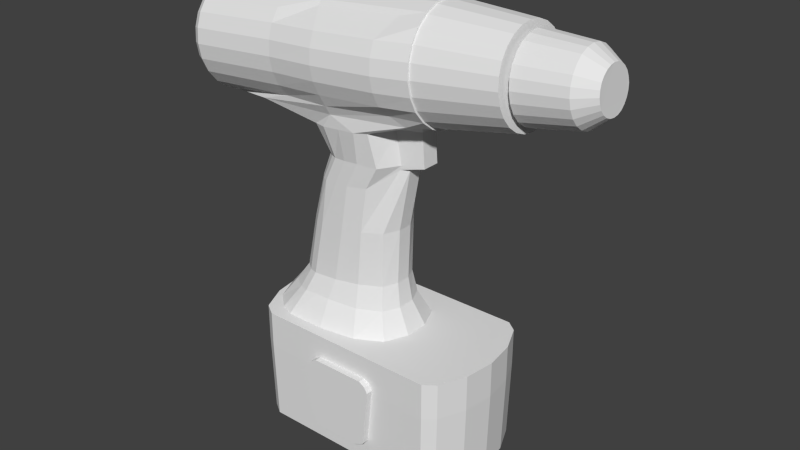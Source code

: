 # Source: screwdriver-12V.blend  (saved by Blender 2.78.0; exported with 4.5.12 LTS)
import bpy
from mathutils import Matrix  # noqa: F401  (used for matrix-valued properties, if any)

bpy.ops.wm.read_factory_settings(use_empty=True)
scene = bpy.context.scene
scene.name = 'Scene'

# ---- collections
col_collection_1 = bpy.data.collections.new('Collection 1'); scene.collection.children.link(col_collection_1)

# ---- world
world_world = bpy.data.worlds.new('World'); scene.world = world_world
world_world.color = (0.05088, 0.05088, 0.05088)
world_world.use_sun_shadow = False
world_world.sun_shadow_jitter_overblur = 0.0
world_world.cycles.sampling_method = 'NONE'
world_world.cycles.sample_map_resolution = 256

# ---- meshes
me_circle = bpy.data.meshes.new('Circle')
me_circle.from_pydata([(-0.01212, 0.02134, 0.1693), (-0.02141, 0.02134, 0.1685), (-0.0281, 0.01911, 0.1679), (-0.03566, 0.01364, 0.1673), (-0.04048, 0.004736, 0.1669), (-0.04048, -0.004736, 0.1669), (-0.03566, -0.01364, 0.1673), (-0.0281, -0.01911, 0.1679), (-0.02141, -0.02134, 0.1685), (-0.01212, -0.02134, 0.1693), (-0.002822, -0.02134, 0.17), (0.003863, -0.01911, 0.1706), (0.01142, -0.007647, 0.1712), (0.02454, -0.004736, 0.1723), (0.02454, 0.004736, 0.1723), (0.01142, 0.007647, 0.1712), (0.003863, 0.01911, 0.1706), (-0.002822, 0.02134, 0.17), (-0.02938, 0.02177, 0.07513), (-0.03716, 0.02177, 0.07449), (-0.04275, 0.01949, 0.07403), (-0.05087, 0.01391, 0.0735), (-0.05491, 0.00483, 0.07317), (-0.05491, -0.00483, 0.07317), (-0.05087, -0.01391, 0.0735), (-0.04275, -0.01949, 0.07403), (-0.03716, -0.02177, 0.07449), (-0.02938, -0.02177, 0.07513), (-0.02168, -0.02177, 0.07515), (-0.005125, -0.01949, 0.07497), (0.007286, -0.01391, 0.07517), (0.01134, -0.00483, 0.07513), (0.01134, 0.00483, 0.07513), (0.007286, 0.01391, 0.07517), (-0.005125, 0.01949, 0.07497), (-0.02168, 0.02177, 0.07515), (0.107, 0.018, 0.2121), (0.1074, 0.01739, 0.2074), (0.1078, 0.01559, 0.2031), (0.1081, 0.01273, 0.1994), (0.1083, 0.009001, 0.1965), (0.1085, 0.004659, 0.1947), (0.1085, 2.298e-09, 0.1941), (0.1085, -0.004659, 0.1947), (0.1083, -0.009001, 0.1965), (0.1081, -0.01273, 0.1994), (0.1078, -0.01559, 0.2031), (0.1074, -0.01739, 0.2074), (0.107, -0.018, 0.2121), (0.1066, -0.01739, 0.2167), (0.1063, -0.01559, 0.221), (0.106, -0.01273, 0.2247), (0.1057, -0.009001, 0.2276), (0.1056, -0.004659, 0.2294), (0.1055, -7.431e-09, 0.23), (0.1056, 0.004659, 0.2294), (0.1057, 0.009001, 0.2276), (0.106, 0.01273, 0.2247), (0.1063, 0.01559, 0.221), (0.1066, 0.01739, 0.2167), (0.08081, 0.02095, 0.2099), (0.08126, 0.02024, 0.2045), (0.08168, 0.01814, 0.1994), (0.08203, 0.01481, 0.1951), (0.08231, 0.01048, 0.1918), (0.08248, 0.005422, 0.1897), (0.08254, 2.918e-09, 0.189), (0.08248, -0.005422, 0.1897), (0.08231, -0.01048, 0.1918), (0.08203, -0.01481, 0.1951), (0.08168, -0.01814, 0.1994), (0.08126, -0.02024, 0.2045), (0.08081, -0.02095, 0.2099), (0.08036, -0.02024, 0.2153), (0.07995, -0.01814, 0.2203), (0.07959, -0.01481, 0.2246), (0.07931, -0.01048, 0.228), (0.07914, -0.005422, 0.23), (0.07908, -8.404e-09, 0.2308), (0.07914, 0.005422, 0.23), (0.07931, 0.01048, 0.228), (0.07959, 0.01481, 0.2246), (0.07995, 0.01814, 0.2203), (0.08036, 0.02024, 0.2153), (0.1163, 0.01134, 0.2128), (0.1165, 0.01095, 0.2099), (0.1167, 0.009821, 0.2072), (0.1169, 0.008019, 0.2048), (0.1171, 0.00567, 0.203), (0.1172, 0.002935, 0.2019), (0.1172, 6.039e-10, 0.2015), (0.1172, -0.002935, 0.2019), (0.1171, -0.00567, 0.203), (0.1169, -0.008019, 0.2048), (0.1167, -0.009821, 0.2072), (0.1165, -0.01095, 0.2099), (0.1163, -0.01134, 0.2128), (0.116, -0.01095, 0.2157), (0.1158, -0.009821, 0.2185), (0.1156, -0.008019, 0.2208), (0.1155, -0.00567, 0.2226), (0.1154, -0.002935, 0.2237), (0.1153, -5.525e-09, 0.2241), (0.1154, 0.002935, 0.2237), (0.1155, 0.00567, 0.2226), (0.1156, 0.008019, 0.2208), (0.1158, 0.009821, 0.2185), (0.116, 0.01095, 0.2157), (0.07795, 0.02405, 0.2096), (0.07846, 0.02323, 0.2034), (0.07894, 0.02083, 0.1977), (0.07935, 0.017, 0.1927), (0.07966, 0.01202, 0.1889), (0.07986, 0.006224, 0.1865), (0.07993, 3.412e-09, 0.1857), (0.07986, -0.006224, 0.1865), (0.07966, -0.01202, 0.1889), (0.07935, -0.017, 0.1927), (0.07894, -0.02083, 0.1977), (0.07846, -0.02323, 0.2034), (0.07795, -0.02405, 0.2096), (0.07743, -0.02323, 0.2158), (0.07695, -0.02083, 0.2216), (0.07654, -0.017, 0.2266), (0.07623, -0.01202, 0.2304), (0.07603, -0.006224, 0.2328), (0.07596, -9.584e-09, 0.2336), (0.07603, 0.006224, 0.2328), (0.07623, 0.01202, 0.2304), (0.07654, 0.017, 0.2266), (0.07695, 0.02083, 0.2216), (0.07743, 0.02323, 0.2158), (0.03609, 0.02888, 0.2062), (0.03671, 0.0279, 0.1987), (0.03728, 0.02501, 0.1918), (0.03777, 0.02042, 0.1858), (0.03815, 0.01444, 0.1813), (0.03839, 0.007476, 0.1784), (0.03847, 4.457e-09, 0.1774), (0.03839, -0.007476, 0.1784), (0.03815, -0.01444, 0.1813), (0.03777, -0.02042, 0.1858), (0.03728, -0.02501, 0.1918), (0.03671, -0.0279, 0.1987), (0.03609, -0.02888, 0.2062), (0.03547, -0.0279, 0.2136), (0.0349, -0.02501, 0.2206), (0.0344, -0.02042, 0.2265), (0.03402, -0.01444, 0.2311), (0.03379, -0.007476, 0.234), (0.03371, -1.115e-08, 0.235), (0.03379, 0.007476, 0.234), (0.03402, 0.01444, 0.2311), (0.0344, 0.02042, 0.2265), (0.0349, 0.02501, 0.2206), (0.03547, 0.0279, 0.2136), (0.03609, 0.02982, 0.2062), (0.03673, 0.0288, 0.1985), (0.03732, 0.02582, 0.1913), (0.03783, 0.02108, 0.1852), (0.03822, 0.01491, 0.1804), (0.03847, 0.007717, 0.1775), (0.03855, 4.654e-09, 0.1765), (0.03847, -0.007717, 0.1775), (0.03822, -0.01491, 0.1804), (0.03783, -0.02108, 0.1852), (0.03732, -0.02582, 0.1913), (0.03673, -0.0288, 0.1985), (0.03609, -0.02982, 0.2062), (0.03545, -0.0288, 0.2139), (0.03486, -0.02582, 0.221), (0.03435, -0.02108, 0.2272), (0.03396, -0.01491, 0.2319), (0.03371, -0.007717, 0.2349), (0.03363, -1.146e-08, 0.2359), (0.03371, 0.007717, 0.2349), (0.03396, 0.01491, 0.2319), (0.03435, 0.02108, 0.2272), (0.03486, 0.02582, 0.221), (0.03545, 0.0288, 0.2139), (-0.09605, 0.02982, 0.1952), (-0.09542, 0.0288, 0.1875), (-0.09482, 0.02582, 0.1804), (-0.09431, 0.02108, 0.1742), (-0.09392, 0.01491, 0.1695), (-0.09368, 0.007717, 0.1665), (-0.09359, 4.654e-09, 0.1655), (-0.09368, -0.007717, 0.1665), (-0.09392, -0.01491, 0.1695), (-0.09431, -0.02108, 0.1742), (-0.09482, -0.02582, 0.1804), (-0.09542, -0.0288, 0.1875), (-0.09605, -0.02982, 0.1952), (-0.09669, -0.0288, 0.2029), (-0.09728, -0.02582, 0.2101), (-0.09779, -0.02108, 0.2162), (-0.09818, -0.01491, 0.221), (-0.09843, -0.007717, 0.2239), (-0.09851, -1.146e-08, 0.225), (-0.09843, 0.007717, 0.2239), (-0.09818, 0.01491, 0.221), (-0.09779, 0.02108, 0.2162), (-0.09728, 0.02582, 0.2101), (-0.09669, 0.0288, 0.2029), (-0.1004, 0.02745, 0.1949), (-0.09986, 0.02652, 0.1878), (-0.09931, 0.02377, 0.1812), (-0.09884, 0.01941, 0.1755), (-0.09848, 0.01373, 0.1712), (-0.09826, 0.007105, 0.1684), (-0.09818, 4.124e-09, 0.1675), (-0.09826, -0.007105, 0.1684), (-0.09848, -0.01373, 0.1712), (-0.09884, -0.01941, 0.1755), (-0.09931, -0.02377, 0.1812), (-0.09986, -0.02652, 0.1878), (-0.1004, -0.02745, 0.1949), (-0.101, -0.02652, 0.202), (-0.1016, -0.02377, 0.2086), (-0.102, -0.01941, 0.2142), (-0.1024, -0.01373, 0.2186), (-0.1026, -0.007105, 0.2213), (-0.1027, -1.071e-08, 0.2222), (-0.1026, 0.007105, 0.2213), (-0.1024, 0.01373, 0.2186), (-0.102, 0.01941, 0.2142), (-0.1016, 0.02377, 0.2086), (-0.101, 0.02652, 0.202), (0.01812, -0.02772, 0.1897), (-0.01727, -0.02772, 0.1868), (-0.0452, -0.02582, 0.1845), (-0.08641, -0.02582, 0.1811), (-0.087, -0.0288, 0.1882), (-0.04579, -0.0288, 0.1917), (-0.01787, -0.03092, 0.194), (0.01753, -0.03092, 0.1969), (0.02569, 0.02108, 0.1842), (-0.01676, 0.02442, 0.1806), (-0.05175, 0.02108, 0.1777), (-0.0859, 0.02108, 0.1749), (-0.08551, 0.01491, 0.1702), (-0.06294, 0.01889, 0.1721), (-0.01637, 0.02197, 0.1759), (0.02608, 0.01889, 0.1794), (0.01443, -1.146e-08, 0.2343), (-0.02096, -1.146e-08, 0.2314), (-0.04889, -1.146e-08, 0.2291), (-0.0901, -1.146e-08, 0.2256), (-0.09001, 0.007717, 0.2246), (-0.0488, 0.007717, 0.228), (-0.02088, 0.007717, 0.2304), (0.01451, 0.007717, 0.2333), (-0.08764, -0.02982, 0.1959), (-0.04643, -0.02982, 0.1993), (-0.0185, -0.03201, 0.2017), (0.01689, -0.03201, 0.2046), (-0.08526, 0.007717, 0.1672), (-0.06269, 0.007717, 0.1691), (0.02633, 0.007717, 0.1765), (-0.08977, 0.01491, 0.2217), (-0.04856, 0.01491, 0.2251), (-0.02624, 0.01491, 0.2269), (0.02037, 0.01491, 0.2308), (-0.08827, -0.0288, 0.2036), (-0.04706, -0.0288, 0.207), (-0.01914, -0.03092, 0.2093), (0.01625, -0.03092, 0.2123), (-0.08518, 4.654e-09, 0.1662), (-0.06261, 4.657e-09, 0.1681), (0.02641, 4.657e-09, 0.1755), (-0.08938, 0.02108, 0.2169), (-0.04817, 0.02108, 0.2204), (-0.02603, 0.01683, 0.2245), (0.02057, 0.01683, 0.2283), (-0.08887, -0.02582, 0.2108), (-0.04766, -0.02582, 0.2142), (-0.01973, -0.02772, 0.2165), (0.01566, -0.02772, 0.2194), (-0.08526, -0.007717, 0.1672), (-0.06269, -0.007717, 0.1691), (0.02633, -0.007717, 0.1765), (-0.08887, 0.02582, 0.2108), (-0.04766, 0.02582, 0.2142), (-0.01973, 0.02772, 0.2165), (0.01566, 0.02772, 0.2194), (-0.08938, -0.02108, 0.2169), (-0.04817, -0.02108, 0.2204), (-0.02603, -0.01683, 0.2245), (0.02057, -0.01683, 0.2283), (-0.08551, -0.01491, 0.1702), (-0.06294, -0.01889, 0.1721), (-0.01637, -0.02197, 0.1759), (0.02608, -0.01889, 0.1794), (-0.08827, 0.0288, 0.2036), (-0.04706, 0.0288, 0.207), (-0.01914, 0.03092, 0.2093), (0.01625, 0.03092, 0.2123), (0.01689, 0.03201, 0.2046), (-0.0185, 0.03201, 0.2017), (-0.04643, 0.02982, 0.1993), (-0.08764, 0.02982, 0.1959), (-0.087, 0.0288, 0.1882), (-0.04579, 0.0288, 0.1917), (-0.01787, 0.03092, 0.194), (0.01753, 0.03092, 0.1969), (-0.08977, -0.01491, 0.2217), (-0.04856, -0.01491, 0.2251), (-0.02624, -0.01491, 0.2269), (0.02037, -0.01491, 0.2308), (-0.0859, -0.02108, 0.1749), (-0.04469, -0.02108, 0.1783), (-0.01676, -0.02442, 0.1806), (0.01863, -0.02108, 0.1836), (-0.08641, 0.02582, 0.1811), (-0.0452, 0.02582, 0.1845), (-0.01727, 0.02772, 0.1868), (0.01812, 0.02772, 0.1897), (-0.09001, -0.007717, 0.2246), (-0.0488, -0.007717, 0.228), (-0.02088, -0.007717, 0.2304), (0.01451, -0.007717, 0.2333), (0.006452, -0.01612, 0.1528), (-0.003827, -0.01612, 0.1165), (-0.00626, -0.01612, 0.0868), (0.005774, -0.0115, 0.08779), (0.006488, -0.0115, 0.1173), (0.01358, -0.006449, 0.1534), (-0.0293, 0.003994, 0.1512), (-0.042, 0.003994, 0.1133), (-0.04778, 0.003994, 0.08336), (-0.04778, -0.003994, 0.08336), (-0.042, -0.003994, 0.1133), (-0.0293, -0.003994, 0.1512), (0.009369, -0.003994, 0.08809), (0.01056, -0.003994, 0.1177), (0.02583, -0.004736, 0.1544), (-0.04418, -0.0115, 0.08366), (-0.03793, -0.0115, 0.1137), (-0.02631, -0.0115, 0.1514), (0.009369, 0.003994, 0.08809), (0.01056, 0.003994, 0.1177), (0.02583, 0.004736, 0.1544), (-0.03855, -0.01612, 0.08412), (-0.03278, -0.01612, 0.1141), (-0.02195, -0.01529, 0.1518), (0.005774, 0.0115, 0.08779), (0.006488, 0.0115, 0.1173), (0.01358, 0.006449, 0.1534), (-0.03357, -0.018, 0.08454), (-0.02758, -0.018, 0.1145), (-0.0184, -0.01713, 0.1521), (-0.01177, 0.018, 0.1526), (-0.02074, 0.018, 0.1151), (-0.02664, 0.018, 0.08511), (-0.03357, 0.018, 0.08454), (-0.02758, 0.018, 0.1145), (-0.0184, 0.01713, 0.1521), (-0.00626, 0.01612, 0.0868), (-0.003827, 0.01612, 0.1165), (0.006452, 0.01612, 0.1528), (-0.02664, -0.018, 0.08511), (-0.02074, -0.018, 0.1151), (-0.01177, -0.018, 0.1526), (-0.03855, 0.01612, 0.08412), (-0.03278, 0.01612, 0.1141), (-0.02195, 0.01529, 0.1518), (-0.01971, 0.018, 0.08568), (-0.01456, 0.018, 0.1156), (-0.003942, 0.018, 0.1533), (-0.01971, -0.018, 0.08568), (-0.01456, -0.018, 0.1156), (-0.003942, -0.018, 0.1533), (-0.04418, 0.0115, 0.08366), (-0.03793, 0.0115, 0.1137), (-0.02631, 0.0115, 0.1514), (-0.0001362, -0.01612, 0.1407), (0.01288, -0.006449, 0.1511), (-0.03407, 0.003994, 0.1379), (-0.03407, -0.003994, 0.1379), (0.01694, -0.003994, 0.1515), (-0.03155, -0.0115, 0.1381), (0.01694, 0.003994, 0.1515), (-0.0277, -0.01564, 0.1384), (0.01288, 0.006449, 0.1511), (-0.02446, -0.0175, 0.1387), (-0.01774, 0.018, 0.1392), (-0.02446, 0.0175, 0.1387), (-0.0001361, 0.01612, 0.1407), (-0.01774, -0.018, 0.1392), (-0.0277, 0.01564, 0.1384), (-0.01061, 0.018, 0.1398), (-0.01061, -0.018, 0.1398), (-0.03155, 0.0115, 0.1381), (-0.03118, 0.02961, 0.06239), (-0.04177, 0.02961, 0.06239), (-0.04939, 0.02651, 0.06239), (-0.05799, 0.01892, 0.06239), (-0.06349, 0.00657, 0.06239), (-0.06349, -0.00657, 0.06239), (-0.05799, -0.01892, 0.06239), (-0.04939, -0.02651, 0.06239), (-0.04177, -0.02961, 0.06239), (-0.03118, -0.02961, 0.06239), (-0.0206, -0.02961, 0.06239), (-0.0008888, -0.02651, 0.06239), (0.01277, -0.01892, 0.06239), (0.01826, -0.00657, 0.06239), (0.01826, 0.00657, 0.06239), (0.01277, 0.01892, 0.06239), (-0.0008887, 0.02651, 0.06239), (-0.0206, 0.02961, 0.06239), (-0.0561, -0.03096, 0.06239), (0.05583, -0.03096, 0.06239), (-0.0561, 0.03096, 0.06239), (0.05583, 0.03096, 0.06239), (-0.04913, -0.03554, 0.06239), (0.04981, -0.03554, 0.06239), (0.04981, 0.03554, 0.06239), (-0.04913, 0.03554, 0.06239), (-0.06473, 0.0, 0.06239), (0.06446, 0.0, 0.06239), (0.06221, 0.01658, 0.06239), (-0.06248, 0.01658, 0.06239), (-0.06248, -0.01658, 0.06239), (0.06221, -0.01658, 0.06239), (-0.0561, -0.03096, 0.043), (0.05583, -0.03096, 0.043), (-0.0561, 0.03096, 0.043), (0.05583, 0.03096, 0.043), (-0.04913, -0.03554, 0.043), (0.04981, -0.03554, 0.043), (0.04981, 0.03554, 0.043), (-0.04913, 0.03554, 0.043), (-0.06473, 0.0, 0.043), (0.06446, 0.0, 0.043), (0.06221, 0.01658, 0.043), (-0.06248, 0.01658, 0.043), (-0.06248, -0.01658, 0.043), (0.06221, -0.01658, 0.043), (-0.05506, -0.03038, 3.725e-09), (0.0548, -0.03038, -3.725e-09), (-0.05506, 0.03038, 3.725e-09), (0.0548, 0.03038, -3.725e-09), (-0.04822, -0.03488, 3.725e-09), (0.04888, -0.03488, -3.725e-09), (0.04888, 0.03488, -3.725e-09), (-0.04822, 0.03488, 3.725e-09), (-0.06353, 0.0, 3.725e-09), (0.06326, 0.0, -3.725e-09), (0.06106, 0.01628, -3.725e-09), (-0.06133, 0.01628, 3.725e-09), (-0.06133, -0.01628, 3.725e-09), (0.06106, -0.01628, -3.725e-09), (0.01538, -0.03483, 0.01303), (-0.01639, -0.03483, 0.01303), (0.0173, -0.03483, 0.04816), (-0.01831, -0.03483, 0.04816), (0.009924, -0.03483, 0.0104), (-0.01093, -0.03483, 0.0104), (-0.01501, -0.03483, 0.05017), (0.014, -0.03483, 0.05017), (0.01902, -0.03483, 0.0451), (-0.02002, -0.03483, 0.0451), (-0.01639, -0.03921, 0.01303), (0.01538, -0.03921, 0.01303), (0.0173, -0.03921, 0.04816), (-0.01831, -0.03921, 0.04816), (0.009924, -0.03921, 0.0104), (-0.01093, -0.03921, 0.0104), (-0.01501, -0.03921, 0.05017), (0.014, -0.03921, 0.05017), (0.01902, -0.03921, 0.0451), (-0.02002, -0.03921, 0.0451), (-0.01639, 0.03486, 0.01303), (0.01538, 0.03486, 0.01303), (-0.01831, 0.03486, 0.04816), (0.0173, 0.03486, 0.04816), (-0.01093, 0.03486, 0.0104), (0.009924, 0.03486, 0.0104), (0.014, 0.03486, 0.05017), (-0.01501, 0.03486, 0.05017), (-0.02002, 0.03486, 0.0451), (0.01902, 0.03486, 0.0451), (0.01538, 0.03923, 0.01303), (-0.01639, 0.03923, 0.01303), (-0.01831, 0.03923, 0.04816), (0.0173, 0.03923, 0.04816), (-0.01093, 0.03923, 0.0104), (0.009924, 0.03923, 0.0104), (0.014, 0.03923, 0.05017), (-0.01501, 0.03923, 0.05017), (-0.02002, 0.03923, 0.0451), (0.01902, 0.03923, 0.0451), (0.08081, 0.005671, 0.2099), (0.08093, 0.005478, 0.2084), (0.08105, 0.004911, 0.2071), (0.08114, 0.00401, 0.2059), (0.08122, 0.002836, 0.205), (0.08126, 0.001468, 0.2044), (0.08128, -1.724e-10, 0.2042), (0.08126, -0.001468, 0.2044), (0.08122, -0.002836, 0.205), (0.08114, -0.00401, 0.2059), (0.08105, -0.004911, 0.2071), (0.08093, -0.005478, 0.2084), (0.08081, -0.005671, 0.2099), (0.08069, -0.005478, 0.2113), (0.08058, -0.004911, 0.2127), (0.08048, -0.00401, 0.2139), (0.08041, -0.002836, 0.2148), (0.08036, -0.001468, 0.2153), (0.08034, -3.237e-09, 0.2155), (0.08036, 0.001468, 0.2153), (0.08041, 0.002836, 0.2148), (0.08048, 0.00401, 0.2139), (0.08058, 0.004911, 0.2127), (0.08069, 0.005478, 0.2113), (0.07738, 0.005671, 0.2096), (0.0775, 0.005478, 0.2081), (0.07762, 0.004911, 0.2068), (0.07771, 0.00401, 0.2056), (0.07779, 0.002836, 0.2047), (0.07783, 0.001468, 0.2041), (0.07785, -1.676e-10, 0.2039), (0.07783, -0.001468, 0.2041), (0.07779, -0.002836, 0.2047), (0.07771, -0.00401, 0.2056), (0.07762, -0.004911, 0.2068), (0.0775, -0.005478, 0.2081), (0.07738, -0.005671, 0.2096), (0.07726, -0.005478, 0.2111), (0.07715, -0.004911, 0.2124), (0.07705, -0.00401, 0.2136), (0.07698, -0.002836, 0.2145), (0.07693, -0.001468, 0.2151), (0.07691, -3.232e-09, 0.2152), (0.07693, 0.001468, 0.2151), (0.07698, 0.002836, 0.2145), (0.07705, 0.00401, 0.2136), (0.07715, 0.004911, 0.2124), (0.07726, 0.005478, 0.2111)], [], [(324, 323, 29, 30), (330, 329, 22, 23), (333, 324, 30, 31), (336, 330, 23, 24), (339, 333, 31, 32), (342, 336, 24, 25), (345, 339, 32, 33), (348, 342, 25, 26), (354, 353, 18, 19), (357, 345, 33, 34), (360, 348, 26, 27), (363, 354, 19, 20), (366, 357, 34, 35), (369, 360, 27, 28), (372, 363, 20, 21), (353, 366, 35, 18), (323, 369, 28, 29), (329, 372, 21, 22), (41, 65, 64, 40), (56, 80, 79, 55), (49, 73, 72, 48), (42, 66, 65, 41), (57, 81, 80, 56), (50, 74, 73, 49), (43, 67, 66, 42), (58, 82, 81, 57), (51, 75, 74, 50), (44, 68, 67, 43), (59, 83, 82, 58), (37, 61, 60, 36), (52, 76, 75, 51), (45, 69, 68, 44), (36, 60, 83, 59), (38, 62, 61, 37), (53, 77, 76, 52), (46, 70, 69, 45), (39, 63, 62, 38), (54, 78, 77, 53), (47, 71, 70, 46), (40, 64, 63, 39), (55, 79, 78, 54), (48, 72, 71, 47), (40, 88, 89, 41), (55, 103, 104, 56), (48, 96, 97, 49), (41, 89, 90, 42), (56, 104, 105, 57), (49, 97, 98, 50), (42, 90, 91, 43), (57, 105, 106, 58), (50, 98, 99, 51), (43, 91, 92, 44), (58, 106, 107, 59), (36, 84, 85, 37), (51, 99, 100, 52), (44, 92, 93, 45), (59, 107, 84, 36), (37, 85, 86, 38), (52, 100, 101, 53), (45, 93, 94, 46), (38, 86, 87, 39), (53, 101, 102, 54), (46, 94, 95, 47), (39, 87, 88, 40), (54, 102, 103, 55), (47, 95, 96, 48), (119, 143, 142, 118), (112, 136, 135, 111), (127, 151, 150, 126), (120, 144, 143, 119), (113, 137, 136, 112), (128, 152, 151, 127), (121, 145, 144, 120), (114, 138, 137, 113), (129, 153, 152, 128), (122, 146, 145, 121), (115, 139, 138, 114), (130, 154, 153, 129), (123, 147, 146, 122), (116, 140, 139, 115), (131, 155, 154, 130), (109, 133, 132, 108), (124, 148, 147, 123), (117, 141, 140, 116), (108, 132, 155, 131), (110, 134, 133, 109), (125, 149, 148, 124), (118, 142, 141, 117), (111, 135, 134, 110), (126, 150, 149, 125), (154, 178, 177, 153), (147, 171, 170, 146), (140, 164, 163, 139), (155, 179, 178, 154), (133, 157, 156, 132), (148, 172, 171, 147), (141, 165, 164, 140), (132, 156, 179, 155), (134, 158, 157, 133), (149, 173, 172, 148), (142, 166, 165, 141), (135, 159, 158, 134), (150, 174, 173, 149), (143, 167, 166, 142), (136, 160, 159, 135), (151, 175, 174, 150), (144, 168, 167, 143), (137, 161, 160, 136), (152, 176, 175, 151), (145, 169, 168, 144), (138, 162, 161, 137), (153, 177, 176, 152), (146, 170, 169, 145), (139, 163, 162, 138), (232, 191, 190, 231), (240, 184, 183, 239), (248, 199, 198, 247), (252, 192, 191, 232), (256, 185, 184, 240), (259, 200, 199, 248), (263, 193, 192, 252), (267, 186, 185, 256), (270, 201, 200, 259), (274, 194, 193, 263), (278, 187, 186, 267), (281, 202, 201, 270), (285, 195, 194, 274), (289, 188, 187, 278), (293, 203, 202, 281), (301, 181, 180, 300), (305, 196, 195, 285), (309, 189, 188, 289), (300, 180, 203, 293), (313, 182, 181, 301), (317, 197, 196, 305), (231, 190, 189, 309), (239, 183, 182, 313), (247, 198, 197, 317), (195, 219, 218, 194), (188, 212, 211, 187), (203, 227, 226, 202), (181, 205, 204, 180), (196, 220, 219, 195), (189, 213, 212, 188), (180, 204, 227, 203), (182, 206, 205, 181), (197, 221, 220, 196), (190, 214, 213, 189), (183, 207, 206, 182), (198, 222, 221, 197), (191, 215, 214, 190), (184, 208, 207, 183), (199, 223, 222, 198), (192, 216, 215, 191), (185, 209, 208, 184), (200, 224, 223, 199), (193, 217, 216, 192), (186, 210, 209, 185), (201, 225, 224, 200), (194, 218, 217, 193), (187, 211, 210, 186), (202, 226, 225, 201), (205, 206, 207, 208, 209, 210, 211, 212, 213, 214, 215, 216, 217, 218, 219, 220, 221, 222, 223, 224, 225, 226, 227, 204), (174, 244, 320, 173), (244, 245, 319, 320), (245, 246, 318, 319), (246, 247, 317, 318), (159, 236, 316, 158), (236, 237, 315, 316), (237, 238, 314, 315), (238, 239, 313, 314), (166, 228, 312, 165), (228, 229, 311, 312), (229, 230, 310, 311), (230, 231, 309, 310), (173, 320, 308, 172), (320, 319, 307, 308), (319, 318, 306, 307), (318, 317, 305, 306), (158, 316, 304, 157), (316, 315, 303, 304), (315, 314, 302, 303), (314, 313, 301, 302), (156, 297, 296, 179), (297, 298, 295, 296), (298, 299, 294, 295), (299, 300, 293, 294), (165, 312, 292, 164), (312, 311, 291, 292), (311, 310, 290, 291), (310, 309, 289, 290), (172, 308, 288, 171), (308, 307, 287, 288), (307, 306, 286, 287), (306, 305, 285, 286), (157, 304, 297, 156), (304, 303, 298, 297), (303, 302, 299, 298), (302, 301, 300, 299), (179, 296, 284, 178), (296, 295, 283, 284), (295, 294, 282, 283), (294, 293, 281, 282), (164, 292, 280, 163), (290, 289, 278, 279), (171, 288, 277, 170), (288, 287, 276, 277), (287, 286, 275, 276), (286, 285, 274, 275), (178, 284, 273, 177), (284, 283, 272, 273), (283, 282, 271, 272), (282, 281, 270, 271), (163, 280, 269, 162), (279, 278, 267, 268), (170, 277, 266, 169), (277, 276, 265, 266), (276, 275, 264, 265), (275, 274, 263, 264), (177, 273, 262, 176), (273, 272, 261, 262), (272, 271, 260, 261), (271, 270, 259, 260), (162, 269, 258, 161), (268, 267, 256, 257), (169, 266, 255, 168), (266, 265, 254, 255), (265, 264, 253, 254), (264, 263, 252, 253), (176, 262, 251, 175), (262, 261, 250, 251), (261, 260, 249, 250), (260, 259, 248, 249), (161, 258, 243, 160), (257, 256, 240, 241), (168, 255, 235, 167), (255, 254, 234, 235), (254, 253, 233, 234), (253, 252, 232, 233), (175, 251, 244, 174), (251, 250, 245, 244), (250, 249, 246, 245), (249, 248, 247, 246), (160, 243, 236, 159), (243, 242, 237, 236), (242, 241, 238, 237), (241, 240, 239, 238), (167, 235, 228, 166), (235, 234, 229, 228), (234, 233, 230, 229), (233, 232, 231, 230), (4, 3, 374, 327), (377, 392, 373, 328), (328, 373, 372, 329), (11, 10, 371, 321), (375, 391, 370, 322), (322, 370, 369, 323), (0, 17, 368, 351), (385, 390, 367, 352), (352, 367, 366, 353), (3, 2, 365, 374), (392, 389, 364, 373), (373, 364, 363, 372), (10, 9, 362, 371), (391, 388, 361, 370), (370, 361, 360, 369), (17, 16, 359, 368), (390, 387, 358, 367), (367, 358, 357, 366), (2, 1, 356, 365), (389, 386, 355, 364), (364, 355, 354, 363), (9, 8, 350, 362), (388, 384, 349, 361), (361, 349, 348, 360), (16, 15, 347, 359), (387, 383, 346, 358), (358, 346, 345, 357), (1, 0, 351, 356), (386, 385, 352, 355), (355, 352, 353, 354), (8, 7, 344, 350), (384, 382, 343, 349), (349, 343, 342, 348), (15, 14, 341, 347), (383, 381, 340, 346), (346, 340, 339, 345), (7, 6, 338, 344), (382, 380, 337, 343), (343, 337, 336, 342), (14, 13, 335, 341), (381, 379, 334, 340), (340, 334, 333, 339), (6, 5, 332, 338), (380, 378, 331, 337), (337, 331, 330, 336), (13, 12, 326, 335), (379, 376, 325, 334), (334, 325, 324, 333), (5, 4, 327, 332), (378, 377, 328, 331), (331, 328, 329, 330), (12, 11, 321, 326), (376, 375, 322, 325), (325, 322, 323, 324), (13, 14, 258, 269), (12, 13, 269, 280), (11, 12, 280, 292), (10, 11, 292, 291), (9, 10, 291), (8, 9, 291), (7, 8, 291, 290), (6, 7, 290, 279), (5, 6, 279, 268), (4, 5, 268, 257), (3, 4, 257, 241), (2, 3, 241, 242), (1, 2, 242), (0, 1, 242), (17, 0, 242), (16, 17, 242, 243), (15, 16, 243, 258), (14, 15, 258), (326, 321, 375, 376), (332, 327, 377, 378), (335, 326, 376, 379), (338, 332, 378, 380), (341, 335, 379, 381), (344, 338, 380, 382), (347, 341, 381, 383), (350, 344, 382, 384), (356, 351, 385, 386), (359, 347, 383, 387), (362, 350, 384, 388), (365, 356, 386, 389), (368, 359, 387, 390), (371, 362, 388, 391), (374, 365, 389, 392), (351, 368, 390, 385), (321, 371, 391, 375), (327, 374, 392, 377), (25, 24, 399, 400), (33, 32, 407, 408), (26, 25, 400, 401), (19, 18, 393, 394), (34, 33, 408, 409), (27, 26, 401, 402), (20, 19, 394, 395), (35, 34, 409, 410), (28, 27, 402, 403), (21, 20, 395, 396), (18, 35, 410, 393), (29, 28, 403, 404), (22, 21, 396, 397), (30, 29, 404, 405), (23, 22, 397, 398), (31, 30, 405, 406), (24, 23, 398, 399), (32, 31, 406, 407), (418, 417, 431, 432), (411, 423, 437, 425), (412, 416, 430, 426), (423, 419, 433, 437), (414, 421, 435, 428), (421, 420, 434, 435), (419, 422, 436, 433), (424, 412, 426, 438), (413, 418, 432, 427), (420, 424, 438, 434), (415, 411, 425, 429), (416, 415, 429, 430), (422, 413, 427, 436), (417, 414, 428, 431), (85, 84, 107, 106, 105, 104, 103, 102, 101, 100, 99, 98, 97, 96, 95, 94, 93, 92, 91, 90, 89, 88, 87, 86), (436, 427, 441, 450), (429, 425, 439, 443), (437, 433, 447, 451), (430, 429, 443, 444), (438, 426, 440, 452), (431, 428, 442, 445), (432, 431, 445, 446), (425, 437, 451, 439), (433, 436, 450, 447), (426, 430, 444, 440), (434, 438, 452, 448), (428, 435, 449, 442), (435, 434, 448, 449), (427, 432, 446, 441), (451, 447, 450, 441, 446, 445, 442, 449, 448, 452, 440, 444, 443, 439), (423, 411, 415, 416, 412, 424, 420, 421, 414, 417, 418, 413, 422, 419), (457, 467, 468, 458), (455, 465, 471, 461), (460, 470, 465, 455), (456, 466, 469, 459), (461, 471, 464, 453), (462, 472, 466, 456), (459, 469, 470, 460), (453, 464, 467, 457), (454, 463, 472, 462), (458, 468, 463, 454), (467, 464, 471, 465, 470, 469, 466, 472, 463, 468), (477, 487, 488, 478), (475, 485, 491, 481), (480, 490, 485, 475), (476, 486, 489, 479), (481, 491, 484, 473), (482, 492, 486, 476), (479, 489, 490, 480), (473, 484, 487, 477), (474, 483, 492, 482), (478, 488, 483, 474), (487, 484, 491, 485, 490, 489, 486, 492, 483, 488), (66, 67, 500, 499), (506, 507, 531, 530), (81, 82, 515, 514), (74, 75, 508, 507), (67, 68, 501, 500), (82, 83, 516, 515), (60, 61, 494, 493), (75, 76, 509, 508), (68, 69, 502, 501), (83, 60, 493, 516), (61, 62, 495, 494), (76, 77, 510, 509), (69, 70, 503, 502), (62, 63, 496, 495), (77, 78, 511, 510), (70, 71, 504, 503), (63, 64, 497, 496), (78, 79, 512, 511), (71, 72, 505, 504), (64, 65, 498, 497), (79, 80, 513, 512), (72, 73, 506, 505), (65, 66, 499, 498), (80, 81, 514, 513), (73, 74, 507, 506), (518, 519, 520, 521, 522, 523, 524, 525, 526, 527, 528, 529, 530, 531, 532, 533, 534, 535, 536, 537, 538, 539, 540, 517), (499, 500, 524, 523), (514, 515, 539, 538), (507, 508, 532, 531), (500, 501, 525, 524), (515, 516, 540, 539), (493, 494, 518, 517), (508, 509, 533, 532), (501, 502, 526, 525), (516, 493, 517, 540), (494, 495, 519, 518), (509, 510, 534, 533), (502, 503, 527, 526), (495, 496, 520, 519), (510, 511, 535, 534), (503, 504, 528, 527), (496, 497, 521, 520), (511, 512, 536, 535), (504, 505, 529, 528), (497, 498, 522, 521), (512, 513, 537, 536), (505, 506, 530, 529), (498, 499, 523, 522), (513, 514, 538, 537), (109, 108, 131, 130, 129, 128, 127, 126, 125, 124, 123, 122, 121, 120, 119, 118, 117, 116, 115, 114, 113, 112, 111, 110)])
me_circle.use_remesh_preserve_volume = False
me_circle.use_remesh_preserve_attributes = False
me_circle.use_mirror_vertex_groups = False
me_circle.update()

# ---- objects
ob_circle = bpy.data.objects.new('Circle', me_circle)

# ---- transforms, parenting, visibility, modifiers, constraints
ob_circle.location = (0.0, 0.0, 0.0)
ob_circle.lineart.crease_threshold = 0.0

# ---- collection membership
col_collection_1.objects.link(ob_circle)

# ---- scene / render settings (as saved in the file)
scene.frame_start = 1; scene.frame_end = 250; scene.frame_set(1)
scene.render.engine = 'BLENDER_EEVEE_NEXT'
scene.render.resolution_percentage = 50
scene.render.dither_intensity = 0.0
scene.cycles.use_denoising = False
scene.cycles.samples = 10
scene.cycles.sampling_pattern = 'TABULATED_SOBOL'
scene.cycles.light_sampling_threshold = 0.0
scene.cycles.use_adaptive_sampling = False
scene.cycles.use_light_tree = False
scene.cycles.blur_glossy = 0.0
scene.cycles.pixel_filter_type = 'GAUSSIAN'
scene.cycles.sample_clamp_indirect = 0.0
scene.view_settings.view_transform = 'Standard'
bpy.context.view_layer.update()

# ---- added for rendering (the .blend has no active camera and no usable light): camera, sun
cam_auto = bpy.data.cameras.new('AutoCamera')
cam_auto.lens = 50.0
cam_auto.sensor_width = 36.0
cam_auto.clip_end = 1000.0
ob_auto_camera = bpy.data.objects.new('AutoCamera', cam_auto)
scene.collection.objects.link(ob_auto_camera)
ob_auto_camera.location = (0.314349, -0.368502, 0.363623)
ob_auto_camera.rotation_euler = (1.09748, -7.21219e-08, 0.694738)
scene.camera = ob_auto_camera
light_auto_sun = bpy.data.lights.new('AutoSun', 'SUN')
light_auto_sun.energy = 3.0
light_auto_sun.angle = 0.0523599
ob_auto_sun = bpy.data.objects.new('AutoSun', light_auto_sun)
scene.collection.objects.link(ob_auto_sun)
ob_auto_sun.rotation_euler = (0.872665, 0.174533, 0.523599)
bpy.context.view_layer.update()
